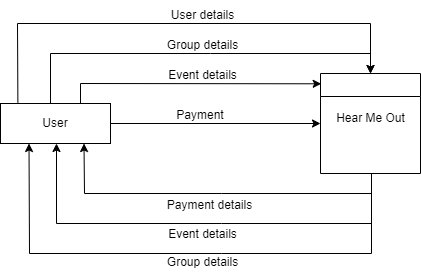

The diagram above was exported from draw.io. Its source (the exported page's mxGraphModel, read from the mxfile embedded in the PNG):
<mxGraphModel dx="1034" dy="412" grid="1" gridSize="10" guides="1" tooltips="1" connect="1" arrows="1" fold="1" page="1" pageScale="1" pageWidth="850" pageHeight="1100" math="0" shadow="0">
  <root>
    <mxCell id="0" />
    <mxCell id="1" parent="0" />
    <mxCell id="fuqVbqwmqKPUsML285-g-1" value="User" style="rounded=0;whiteSpace=wrap;html=1;" vertex="1" parent="1">
      <mxGeometry x="40" y="200" width="110" height="40" as="geometry" />
    </mxCell>
    <mxCell id="fuqVbqwmqKPUsML285-g-2" value="" style="swimlane;whiteSpace=wrap;html=1;" vertex="1" parent="1">
      <mxGeometry x="360" y="170" width="100" height="100" as="geometry" />
    </mxCell>
    <mxCell id="fuqVbqwmqKPUsML285-g-3" value="Hear Me Out" style="text;html=1;align=center;verticalAlign=middle;resizable=0;points=[];autosize=1;strokeColor=none;fillColor=none;" vertex="1" parent="fuqVbqwmqKPUsML285-g-2">
      <mxGeometry x="5" y="30" width="90" height="30" as="geometry" />
    </mxCell>
    <mxCell id="fuqVbqwmqKPUsML285-g-4" value="" style="endArrow=classic;html=1;rounded=0;entryX=0.007;entryY=0.103;entryDx=0;entryDy=0;entryPerimeter=0;" edge="1" parent="1" target="fuqVbqwmqKPUsML285-g-2">
      <mxGeometry width="50" height="50" relative="1" as="geometry">
        <mxPoint x="120" y="200" as="sourcePoint" />
        <mxPoint x="270" y="190" as="targetPoint" />
        <Array as="points">
          <mxPoint x="120" y="180" />
        </Array>
      </mxGeometry>
    </mxCell>
    <mxCell id="fuqVbqwmqKPUsML285-g-5" value="" style="endArrow=classic;html=1;rounded=0;exitX=1;exitY=0.5;exitDx=0;exitDy=0;entryX=0;entryY=0.5;entryDx=0;entryDy=0;" edge="1" parent="1" source="fuqVbqwmqKPUsML285-g-1" target="fuqVbqwmqKPUsML285-g-2">
      <mxGeometry width="50" height="50" relative="1" as="geometry">
        <mxPoint x="220" y="240" as="sourcePoint" />
        <mxPoint x="270" y="190" as="targetPoint" />
      </mxGeometry>
    </mxCell>
    <mxCell id="fuqVbqwmqKPUsML285-g-6" value="" style="endArrow=classic;html=1;rounded=0;entryX=0.5;entryY=0;entryDx=0;entryDy=0;" edge="1" parent="1" target="fuqVbqwmqKPUsML285-g-2">
      <mxGeometry width="50" height="50" relative="1" as="geometry">
        <mxPoint x="90" y="200" as="sourcePoint" />
        <mxPoint x="370" y="110" as="targetPoint" />
        <Array as="points">
          <mxPoint x="90" y="150" />
          <mxPoint x="250" y="150" />
          <mxPoint x="410" y="150" />
        </Array>
      </mxGeometry>
    </mxCell>
    <mxCell id="fuqVbqwmqKPUsML285-g-7" value="" style="endArrow=classic;html=1;rounded=0;entryX=0.5;entryY=0;entryDx=0;entryDy=0;exitX=0.158;exitY=-0.025;exitDx=0;exitDy=0;exitPerimeter=0;" edge="1" parent="1" source="fuqVbqwmqKPUsML285-g-1" target="fuqVbqwmqKPUsML285-g-2">
      <mxGeometry width="50" height="50" relative="1" as="geometry">
        <mxPoint x="50" y="200" as="sourcePoint" />
        <mxPoint x="370" y="170" as="targetPoint" />
        <Array as="points">
          <mxPoint x="57" y="120" />
          <mxPoint x="410" y="120" />
        </Array>
      </mxGeometry>
    </mxCell>
    <mxCell id="fuqVbqwmqKPUsML285-g-8" value="" style="endArrow=classic;html=1;rounded=0;exitX=0.5;exitY=1;exitDx=0;exitDy=0;entryX=0.75;entryY=1;entryDx=0;entryDy=0;" edge="1" parent="1">
      <mxGeometry width="50" height="50" relative="1" as="geometry">
        <mxPoint x="411" y="270" as="sourcePoint" />
        <mxPoint x="123.5" y="240" as="targetPoint" />
        <Array as="points">
          <mxPoint x="411" y="290" />
          <mxPoint x="261" y="290" />
          <mxPoint x="124" y="290" />
        </Array>
      </mxGeometry>
    </mxCell>
    <mxCell id="fuqVbqwmqKPUsML285-g-9" value="" style="endArrow=classic;html=1;rounded=0;exitX=0.5;exitY=1;exitDx=0;exitDy=0;entryX=0.5;entryY=1;entryDx=0;entryDy=0;" edge="1" parent="1">
      <mxGeometry width="50" height="50" relative="1" as="geometry">
        <mxPoint x="411" y="270" as="sourcePoint" />
        <mxPoint x="96" y="240" as="targetPoint" />
        <Array as="points">
          <mxPoint x="411" y="320" />
          <mxPoint x="261" y="320" />
          <mxPoint x="96" y="320" />
        </Array>
      </mxGeometry>
    </mxCell>
    <mxCell id="fuqVbqwmqKPUsML285-g-10" value="" style="endArrow=classic;html=1;rounded=0;exitX=0.5;exitY=1;exitDx=0;exitDy=0;entryX=0.25;entryY=1;entryDx=0;entryDy=0;" edge="1" parent="1">
      <mxGeometry width="50" height="50" relative="1" as="geometry">
        <mxPoint x="411" y="270" as="sourcePoint" />
        <mxPoint x="68.5" y="240" as="targetPoint" />
        <Array as="points">
          <mxPoint x="411" y="350" />
          <mxPoint x="261" y="350" />
          <mxPoint x="69" y="350" />
        </Array>
      </mxGeometry>
    </mxCell>
    <mxCell id="fuqVbqwmqKPUsML285-g-11" value="Payment" style="text;html=1;align=center;verticalAlign=middle;whiteSpace=wrap;rounded=0;" vertex="1" parent="1">
      <mxGeometry x="210" y="197" width="60" height="30" as="geometry" />
    </mxCell>
    <mxCell id="fuqVbqwmqKPUsML285-g-12" value="Event details" style="text;html=1;align=center;verticalAlign=middle;whiteSpace=wrap;rounded=0;" vertex="1" parent="1">
      <mxGeometry x="199" y="157" width="87" height="30" as="geometry" />
    </mxCell>
    <mxCell id="fuqVbqwmqKPUsML285-g-13" value="Group details&lt;span style=&quot;color: rgba(0, 0, 0, 0); font-family: monospace; font-size: 0px; text-align: start; text-wrap: nowrap;&quot;&gt;%3CmxGraphModel%3E%3Croot%3E%3CmxCell%20id%3D%220%22%2F%3E%3CmxCell%20id%3D%221%22%20parent%3D%220%22%2F%3E%3CmxCell%20id%3D%222%22%20value%3D%22Event%20details%22%20style%3D%22text%3Bhtml%3D1%3Balign%3Dcenter%3BverticalAlign%3Dmiddle%3BwhiteSpace%3Dwrap%3Brounded%3D0%3B%22%20vertex%3D%221%22%20parent%3D%221%22%3E%3CmxGeometry%20x%3D%22199%22%20y%3D%22157%22%20width%3D%2287%22%20height%3D%2230%22%20as%3D%22geometry%22%2F%3E%3C%2FmxCell%3E%3C%2Froot%3E%3C%2FmxGraphModel%3E&lt;/span&gt;" style="text;html=1;align=center;verticalAlign=middle;whiteSpace=wrap;rounded=0;" vertex="1" parent="1">
      <mxGeometry x="199" y="127" width="87" height="30" as="geometry" />
    </mxCell>
    <mxCell id="fuqVbqwmqKPUsML285-g-15" value="User details" style="text;html=1;align=center;verticalAlign=middle;whiteSpace=wrap;rounded=0;" vertex="1" parent="1">
      <mxGeometry x="199" y="97" width="87" height="30" as="geometry" />
    </mxCell>
    <mxCell id="fuqVbqwmqKPUsML285-g-16" value="Group details" style="text;html=1;align=center;verticalAlign=middle;whiteSpace=wrap;rounded=0;" vertex="1" parent="1">
      <mxGeometry x="199" y="344" width="87" height="30" as="geometry" />
    </mxCell>
    <mxCell id="fuqVbqwmqKPUsML285-g-17" value="Event details&lt;span style=&quot;color: rgba(0, 0, 0, 0); font-family: monospace; font-size: 0px; text-align: start; text-wrap: nowrap;&quot;&gt;%3CmxGraphModel%3E%3Croot%3E%3CmxCell%20id%3D%220%22%2F%3E%3CmxCell%20id%3D%221%22%20parent%3D%220%22%2F%3E%3CmxCell%20id%3D%222%22%20value%3D%22Event%20details%22%20style%3D%22text%3Bhtml%3D1%3Balign%3Dcenter%3BverticalAlign%3Dmiddle%3BwhiteSpace%3Dwrap%3Brounded%3D0%3B%22%20vertex%3D%221%22%20parent%3D%221%22%3E%3CmxGeometry%20x%3D%22199%22%20y%3D%22157%22%20width%3D%2287%22%20height%3D%2230%22%20as%3D%22geometry%22%2F%3E%3C%2FmxCell%3E%3C%2Froot%3E%3C%2FmxGraphModel%3E&lt;/span&gt;" style="text;html=1;align=center;verticalAlign=middle;whiteSpace=wrap;rounded=0;" vertex="1" parent="1">
      <mxGeometry x="199" y="316" width="87" height="30" as="geometry" />
    </mxCell>
    <mxCell id="fuqVbqwmqKPUsML285-g-18" value="Payment details" style="text;html=1;align=center;verticalAlign=middle;whiteSpace=wrap;rounded=0;" vertex="1" parent="1">
      <mxGeometry x="199" y="287" width="101" height="30" as="geometry" />
    </mxCell>
  </root>
</mxGraphModel>